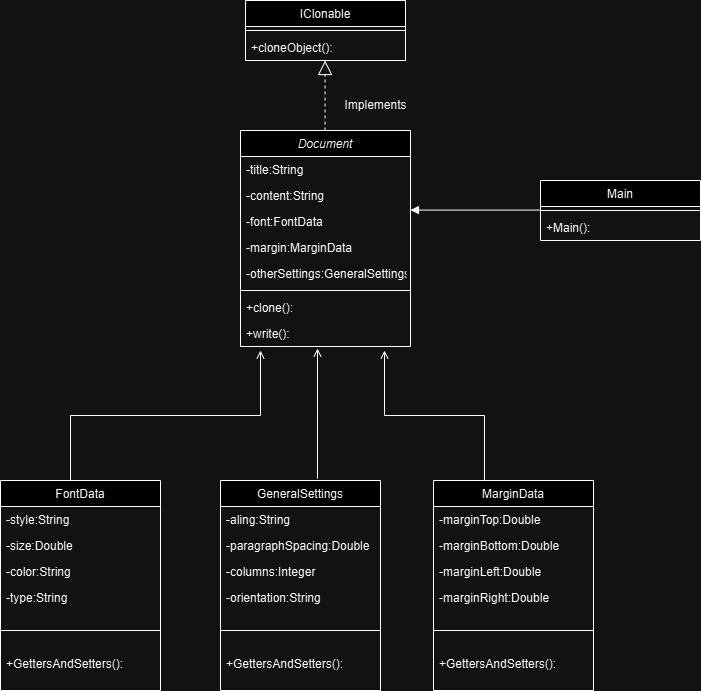

The diagram above was exported from draw.io. Its source (the exported page's mxGraphModel, read from the mxfile embedded in the PNG):
<mxGraphModel dx="2015" dy="1820" grid="1" gridSize="10" guides="1" tooltips="1" connect="1" arrows="1" fold="1" page="1" pageScale="1" pageWidth="827" pageHeight="1169" math="0" shadow="0">
  <root>
    <mxCell id="WIyWlLk6GJQsqaUBKTNV-0" />
    <mxCell id="WIyWlLk6GJQsqaUBKTNV-1" parent="WIyWlLk6GJQsqaUBKTNV-0" />
    <mxCell id="zkfFHV4jXpPFQw0GAbJ--0" value="Document" style="swimlane;fontStyle=2;align=center;verticalAlign=top;childLayout=stackLayout;horizontal=1;startSize=26;horizontalStack=0;resizeParent=1;resizeLast=0;collapsible=1;marginBottom=0;rounded=0;shadow=0;strokeWidth=1;" parent="WIyWlLk6GJQsqaUBKTNV-1" vertex="1">
      <mxGeometry x="220" y="40" width="170" height="216" as="geometry">
        <mxRectangle x="230" y="140" width="160" height="26" as="alternateBounds" />
      </mxGeometry>
    </mxCell>
    <mxCell id="zkfFHV4jXpPFQw0GAbJ--1" value="-title:String" style="text;align=left;verticalAlign=top;spacingLeft=4;spacingRight=4;overflow=hidden;rotatable=0;points=[[0,0.5],[1,0.5]];portConstraint=eastwest;" parent="zkfFHV4jXpPFQw0GAbJ--0" vertex="1">
      <mxGeometry y="26" width="170" height="26" as="geometry" />
    </mxCell>
    <mxCell id="zkfFHV4jXpPFQw0GAbJ--2" value="-content:String" style="text;align=left;verticalAlign=top;spacingLeft=4;spacingRight=4;overflow=hidden;rotatable=0;points=[[0,0.5],[1,0.5]];portConstraint=eastwest;rounded=0;shadow=0;html=0;" parent="zkfFHV4jXpPFQw0GAbJ--0" vertex="1">
      <mxGeometry y="52" width="170" height="26" as="geometry" />
    </mxCell>
    <mxCell id="zkfFHV4jXpPFQw0GAbJ--3" value="-font:FontData" style="text;align=left;verticalAlign=top;spacingLeft=4;spacingRight=4;overflow=hidden;rotatable=0;points=[[0,0.5],[1,0.5]];portConstraint=eastwest;rounded=0;shadow=0;html=0;" parent="zkfFHV4jXpPFQw0GAbJ--0" vertex="1">
      <mxGeometry y="78" width="170" height="26" as="geometry" />
    </mxCell>
    <mxCell id="Z-j33tD59Rw9svjpIEU_-43" value="-margin:MarginData" style="text;align=left;verticalAlign=top;spacingLeft=4;spacingRight=4;overflow=hidden;rotatable=0;points=[[0,0.5],[1,0.5]];portConstraint=eastwest;rounded=0;shadow=0;html=0;" vertex="1" parent="zkfFHV4jXpPFQw0GAbJ--0">
      <mxGeometry y="104" width="170" height="26" as="geometry" />
    </mxCell>
    <mxCell id="Z-j33tD59Rw9svjpIEU_-42" value="-otherSettings:GeneralSettings" style="text;align=left;verticalAlign=top;spacingLeft=4;spacingRight=4;overflow=hidden;rotatable=0;points=[[0,0.5],[1,0.5]];portConstraint=eastwest;rounded=0;shadow=0;html=0;" vertex="1" parent="zkfFHV4jXpPFQw0GAbJ--0">
      <mxGeometry y="130" width="170" height="26" as="geometry" />
    </mxCell>
    <mxCell id="zkfFHV4jXpPFQw0GAbJ--4" value="" style="line;html=1;strokeWidth=1;align=left;verticalAlign=middle;spacingTop=-1;spacingLeft=3;spacingRight=3;rotatable=0;labelPosition=right;points=[];portConstraint=eastwest;" parent="zkfFHV4jXpPFQw0GAbJ--0" vertex="1">
      <mxGeometry y="156" width="170" height="8" as="geometry" />
    </mxCell>
    <mxCell id="zkfFHV4jXpPFQw0GAbJ--5" value="+clone():" style="text;align=left;verticalAlign=top;spacingLeft=4;spacingRight=4;overflow=hidden;rotatable=0;points=[[0,0.5],[1,0.5]];portConstraint=eastwest;" parent="zkfFHV4jXpPFQw0GAbJ--0" vertex="1">
      <mxGeometry y="164" width="170" height="26" as="geometry" />
    </mxCell>
    <mxCell id="Z-j33tD59Rw9svjpIEU_-46" value="+write():" style="text;align=left;verticalAlign=top;spacingLeft=4;spacingRight=4;overflow=hidden;rotatable=0;points=[[0,0.5],[1,0.5]];portConstraint=eastwest;" vertex="1" parent="zkfFHV4jXpPFQw0GAbJ--0">
      <mxGeometry y="190" width="170" height="26" as="geometry" />
    </mxCell>
    <mxCell id="zkfFHV4jXpPFQw0GAbJ--13" value="MarginData" style="swimlane;fontStyle=0;align=center;verticalAlign=top;childLayout=stackLayout;horizontal=1;startSize=26;horizontalStack=0;resizeParent=1;resizeLast=0;collapsible=1;marginBottom=0;rounded=0;shadow=0;strokeWidth=1;" parent="WIyWlLk6GJQsqaUBKTNV-1" vertex="1">
      <mxGeometry x="413" y="390" width="160" height="210" as="geometry">
        <mxRectangle x="340" y="380" width="170" height="26" as="alternateBounds" />
      </mxGeometry>
    </mxCell>
    <mxCell id="Z-j33tD59Rw9svjpIEU_-23" value="-marginTop:Double" style="text;align=left;verticalAlign=top;spacingLeft=4;spacingRight=4;overflow=hidden;rotatable=0;points=[[0,0.5],[1,0.5]];portConstraint=eastwest;" vertex="1" parent="zkfFHV4jXpPFQw0GAbJ--13">
      <mxGeometry y="26" width="160" height="26" as="geometry" />
    </mxCell>
    <mxCell id="Z-j33tD59Rw9svjpIEU_-24" value="-marginBottom:Double" style="text;align=left;verticalAlign=top;spacingLeft=4;spacingRight=4;overflow=hidden;rotatable=0;points=[[0,0.5],[1,0.5]];portConstraint=eastwest;" vertex="1" parent="zkfFHV4jXpPFQw0GAbJ--13">
      <mxGeometry y="52" width="160" height="26" as="geometry" />
    </mxCell>
    <mxCell id="Z-j33tD59Rw9svjpIEU_-25" value="-marginLeft:Double" style="text;align=left;verticalAlign=top;spacingLeft=4;spacingRight=4;overflow=hidden;rotatable=0;points=[[0,0.5],[1,0.5]];portConstraint=eastwest;" vertex="1" parent="zkfFHV4jXpPFQw0GAbJ--13">
      <mxGeometry y="78" width="160" height="26" as="geometry" />
    </mxCell>
    <mxCell id="zkfFHV4jXpPFQw0GAbJ--14" value="-marginRight:Double" style="text;align=left;verticalAlign=top;spacingLeft=4;spacingRight=4;overflow=hidden;rotatable=0;points=[[0,0.5],[1,0.5]];portConstraint=eastwest;" parent="zkfFHV4jXpPFQw0GAbJ--13" vertex="1">
      <mxGeometry y="104" width="160" height="26" as="geometry" />
    </mxCell>
    <mxCell id="zkfFHV4jXpPFQw0GAbJ--15" value="" style="line;html=1;strokeWidth=1;align=left;verticalAlign=middle;spacingTop=-1;spacingLeft=3;spacingRight=3;rotatable=0;labelPosition=right;points=[];portConstraint=eastwest;" parent="zkfFHV4jXpPFQw0GAbJ--13" vertex="1">
      <mxGeometry y="130" width="160" height="40" as="geometry" />
    </mxCell>
    <mxCell id="Z-j33tD59Rw9svjpIEU_-27" value="+GettersAndSetters():" style="text;align=left;verticalAlign=top;spacingLeft=4;spacingRight=4;overflow=hidden;rotatable=0;points=[[0,0.5],[1,0.5]];portConstraint=eastwest;" vertex="1" parent="zkfFHV4jXpPFQw0GAbJ--13">
      <mxGeometry y="170" width="160" height="26" as="geometry" />
    </mxCell>
    <mxCell id="zkfFHV4jXpPFQw0GAbJ--17" value="IClonable" style="swimlane;fontStyle=0;align=center;verticalAlign=top;childLayout=stackLayout;horizontal=1;startSize=26;horizontalStack=0;resizeParent=1;resizeLast=0;collapsible=1;marginBottom=0;rounded=0;shadow=0;strokeWidth=1;" parent="WIyWlLk6GJQsqaUBKTNV-1" vertex="1">
      <mxGeometry x="225" y="-90" width="160" height="60" as="geometry">
        <mxRectangle x="550" y="140" width="160" height="26" as="alternateBounds" />
      </mxGeometry>
    </mxCell>
    <mxCell id="zkfFHV4jXpPFQw0GAbJ--23" value="" style="line;html=1;strokeWidth=1;align=left;verticalAlign=middle;spacingTop=-1;spacingLeft=3;spacingRight=3;rotatable=0;labelPosition=right;points=[];portConstraint=eastwest;" parent="zkfFHV4jXpPFQw0GAbJ--17" vertex="1">
      <mxGeometry y="26" width="160" height="8" as="geometry" />
    </mxCell>
    <mxCell id="zkfFHV4jXpPFQw0GAbJ--24" value="+cloneObject():" style="text;align=left;verticalAlign=top;spacingLeft=4;spacingRight=4;overflow=hidden;rotatable=0;points=[[0,0.5],[1,0.5]];portConstraint=eastwest;" parent="zkfFHV4jXpPFQw0GAbJ--17" vertex="1">
      <mxGeometry y="34" width="160" height="26" as="geometry" />
    </mxCell>
    <mxCell id="Z-j33tD59Rw9svjpIEU_-8" value="" style="endArrow=open;shadow=0;strokeWidth=1;rounded=0;curved=0;endFill=1;edgeStyle=elbowEdgeStyle;elbow=vertical;exitX=0.25;exitY=0;exitDx=0;exitDy=0;" edge="1" parent="WIyWlLk6GJQsqaUBKTNV-1">
      <mxGeometry x="0.5" y="41" relative="1" as="geometry">
        <mxPoint x="50.00000000000023" y="390" as="sourcePoint" />
        <mxPoint x="240" y="260" as="targetPoint" />
        <mxPoint x="-40" y="32" as="offset" />
      </mxGeometry>
    </mxCell>
    <mxCell id="Z-j33tD59Rw9svjpIEU_-13" value="" style="endArrow=open;shadow=0;strokeWidth=1;rounded=0;curved=0;endFill=1;edgeStyle=elbowEdgeStyle;elbow=vertical;" edge="1" parent="WIyWlLk6GJQsqaUBKTNV-1">
      <mxGeometry x="0.5" y="41" relative="1" as="geometry">
        <mxPoint x="297" y="388" as="sourcePoint" />
        <mxPoint x="297" y="258" as="targetPoint" />
        <mxPoint x="-40" y="32" as="offset" />
      </mxGeometry>
    </mxCell>
    <mxCell id="Z-j33tD59Rw9svjpIEU_-19" value="" style="endArrow=open;shadow=0;strokeWidth=1;rounded=0;curved=0;endFill=1;edgeStyle=elbowEdgeStyle;elbow=vertical;" edge="1" parent="WIyWlLk6GJQsqaUBKTNV-1">
      <mxGeometry x="0.5" y="41" relative="1" as="geometry">
        <mxPoint x="464" y="390" as="sourcePoint" />
        <mxPoint x="364" y="260" as="targetPoint" />
        <mxPoint x="-40" y="32" as="offset" />
      </mxGeometry>
    </mxCell>
    <mxCell id="Z-j33tD59Rw9svjpIEU_-28" value="GeneralSettings" style="swimlane;fontStyle=0;align=center;verticalAlign=top;childLayout=stackLayout;horizontal=1;startSize=26;horizontalStack=0;resizeParent=1;resizeLast=0;collapsible=1;marginBottom=0;rounded=0;shadow=0;strokeWidth=1;" vertex="1" parent="WIyWlLk6GJQsqaUBKTNV-1">
      <mxGeometry x="200" y="390" width="160" height="210" as="geometry">
        <mxRectangle x="340" y="380" width="170" height="26" as="alternateBounds" />
      </mxGeometry>
    </mxCell>
    <mxCell id="Z-j33tD59Rw9svjpIEU_-29" value="-aling:String" style="text;align=left;verticalAlign=top;spacingLeft=4;spacingRight=4;overflow=hidden;rotatable=0;points=[[0,0.5],[1,0.5]];portConstraint=eastwest;" vertex="1" parent="Z-j33tD59Rw9svjpIEU_-28">
      <mxGeometry y="26" width="160" height="26" as="geometry" />
    </mxCell>
    <mxCell id="Z-j33tD59Rw9svjpIEU_-30" value="-paragraphSpacing:Double" style="text;align=left;verticalAlign=top;spacingLeft=4;spacingRight=4;overflow=hidden;rotatable=0;points=[[0,0.5],[1,0.5]];portConstraint=eastwest;" vertex="1" parent="Z-j33tD59Rw9svjpIEU_-28">
      <mxGeometry y="52" width="160" height="26" as="geometry" />
    </mxCell>
    <mxCell id="Z-j33tD59Rw9svjpIEU_-31" value="-columns:Integer" style="text;align=left;verticalAlign=top;spacingLeft=4;spacingRight=4;overflow=hidden;rotatable=0;points=[[0,0.5],[1,0.5]];portConstraint=eastwest;" vertex="1" parent="Z-j33tD59Rw9svjpIEU_-28">
      <mxGeometry y="78" width="160" height="26" as="geometry" />
    </mxCell>
    <mxCell id="Z-j33tD59Rw9svjpIEU_-32" value="-orientation:String" style="text;align=left;verticalAlign=top;spacingLeft=4;spacingRight=4;overflow=hidden;rotatable=0;points=[[0,0.5],[1,0.5]];portConstraint=eastwest;" vertex="1" parent="Z-j33tD59Rw9svjpIEU_-28">
      <mxGeometry y="104" width="160" height="26" as="geometry" />
    </mxCell>
    <mxCell id="Z-j33tD59Rw9svjpIEU_-33" value="" style="line;html=1;strokeWidth=1;align=left;verticalAlign=middle;spacingTop=-1;spacingLeft=3;spacingRight=3;rotatable=0;labelPosition=right;points=[];portConstraint=eastwest;" vertex="1" parent="Z-j33tD59Rw9svjpIEU_-28">
      <mxGeometry y="130" width="160" height="40" as="geometry" />
    </mxCell>
    <mxCell id="Z-j33tD59Rw9svjpIEU_-34" value="+GettersAndSetters():" style="text;align=left;verticalAlign=top;spacingLeft=4;spacingRight=4;overflow=hidden;rotatable=0;points=[[0,0.5],[1,0.5]];portConstraint=eastwest;" vertex="1" parent="Z-j33tD59Rw9svjpIEU_-28">
      <mxGeometry y="170" width="160" height="26" as="geometry" />
    </mxCell>
    <mxCell id="Z-j33tD59Rw9svjpIEU_-35" value="FontData" style="swimlane;fontStyle=0;align=center;verticalAlign=top;childLayout=stackLayout;horizontal=1;startSize=26;horizontalStack=0;resizeParent=1;resizeLast=0;collapsible=1;marginBottom=0;rounded=0;shadow=0;strokeWidth=1;" vertex="1" parent="WIyWlLk6GJQsqaUBKTNV-1">
      <mxGeometry x="-20" y="390" width="160" height="210" as="geometry">
        <mxRectangle x="340" y="380" width="170" height="26" as="alternateBounds" />
      </mxGeometry>
    </mxCell>
    <mxCell id="Z-j33tD59Rw9svjpIEU_-36" value="-style:String" style="text;align=left;verticalAlign=top;spacingLeft=4;spacingRight=4;overflow=hidden;rotatable=0;points=[[0,0.5],[1,0.5]];portConstraint=eastwest;" vertex="1" parent="Z-j33tD59Rw9svjpIEU_-35">
      <mxGeometry y="26" width="160" height="26" as="geometry" />
    </mxCell>
    <mxCell id="Z-j33tD59Rw9svjpIEU_-37" value="-size:Double" style="text;align=left;verticalAlign=top;spacingLeft=4;spacingRight=4;overflow=hidden;rotatable=0;points=[[0,0.5],[1,0.5]];portConstraint=eastwest;" vertex="1" parent="Z-j33tD59Rw9svjpIEU_-35">
      <mxGeometry y="52" width="160" height="26" as="geometry" />
    </mxCell>
    <mxCell id="Z-j33tD59Rw9svjpIEU_-38" value="-color:String" style="text;align=left;verticalAlign=top;spacingLeft=4;spacingRight=4;overflow=hidden;rotatable=0;points=[[0,0.5],[1,0.5]];portConstraint=eastwest;" vertex="1" parent="Z-j33tD59Rw9svjpIEU_-35">
      <mxGeometry y="78" width="160" height="26" as="geometry" />
    </mxCell>
    <mxCell id="Z-j33tD59Rw9svjpIEU_-39" value="-type:String" style="text;align=left;verticalAlign=top;spacingLeft=4;spacingRight=4;overflow=hidden;rotatable=0;points=[[0,0.5],[1,0.5]];portConstraint=eastwest;" vertex="1" parent="Z-j33tD59Rw9svjpIEU_-35">
      <mxGeometry y="104" width="160" height="26" as="geometry" />
    </mxCell>
    <mxCell id="Z-j33tD59Rw9svjpIEU_-40" value="" style="line;html=1;strokeWidth=1;align=left;verticalAlign=middle;spacingTop=-1;spacingLeft=3;spacingRight=3;rotatable=0;labelPosition=right;points=[];portConstraint=eastwest;" vertex="1" parent="Z-j33tD59Rw9svjpIEU_-35">
      <mxGeometry y="130" width="160" height="40" as="geometry" />
    </mxCell>
    <mxCell id="Z-j33tD59Rw9svjpIEU_-41" value="+GettersAndSetters():" style="text;align=left;verticalAlign=top;spacingLeft=4;spacingRight=4;overflow=hidden;rotatable=0;points=[[0,0.5],[1,0.5]];portConstraint=eastwest;" vertex="1" parent="Z-j33tD59Rw9svjpIEU_-35">
      <mxGeometry y="170" width="160" height="26" as="geometry" />
    </mxCell>
    <mxCell id="Z-j33tD59Rw9svjpIEU_-47" value="" style="endArrow=block;dashed=1;endFill=0;endSize=12;html=1;rounded=0;" edge="1" parent="WIyWlLk6GJQsqaUBKTNV-1">
      <mxGeometry width="160" relative="1" as="geometry">
        <mxPoint x="304.58000000000004" y="40" as="sourcePoint" />
        <mxPoint x="304.58000000000004" y="-30" as="targetPoint" />
      </mxGeometry>
    </mxCell>
    <mxCell id="Z-j33tD59Rw9svjpIEU_-48" value="Implements" style="text;html=1;align=center;verticalAlign=middle;resizable=0;points=[];autosize=1;strokeColor=none;fillColor=none;" vertex="1" parent="WIyWlLk6GJQsqaUBKTNV-1">
      <mxGeometry x="310" width="90" height="30" as="geometry" />
    </mxCell>
    <mxCell id="Z-j33tD59Rw9svjpIEU_-49" value="Main" style="swimlane;fontStyle=0;align=center;verticalAlign=top;childLayout=stackLayout;horizontal=1;startSize=26;horizontalStack=0;resizeParent=1;resizeLast=0;collapsible=1;marginBottom=0;rounded=0;shadow=0;strokeWidth=1;" vertex="1" parent="WIyWlLk6GJQsqaUBKTNV-1">
      <mxGeometry x="520" y="90" width="160" height="60" as="geometry">
        <mxRectangle x="550" y="140" width="160" height="26" as="alternateBounds" />
      </mxGeometry>
    </mxCell>
    <mxCell id="Z-j33tD59Rw9svjpIEU_-50" value="" style="line;html=1;strokeWidth=1;align=left;verticalAlign=middle;spacingTop=-1;spacingLeft=3;spacingRight=3;rotatable=0;labelPosition=right;points=[];portConstraint=eastwest;" vertex="1" parent="Z-j33tD59Rw9svjpIEU_-49">
      <mxGeometry y="26" width="160" height="8" as="geometry" />
    </mxCell>
    <mxCell id="Z-j33tD59Rw9svjpIEU_-51" value="+Main():" style="text;align=left;verticalAlign=top;spacingLeft=4;spacingRight=4;overflow=hidden;rotatable=0;points=[[0,0.5],[1,0.5]];portConstraint=eastwest;" vertex="1" parent="Z-j33tD59Rw9svjpIEU_-49">
      <mxGeometry y="34" width="160" height="26" as="geometry" />
    </mxCell>
    <mxCell id="Z-j33tD59Rw9svjpIEU_-52" value="" style="endArrow=block;endFill=1;html=1;edgeStyle=orthogonalEdgeStyle;align=left;verticalAlign=top;rounded=0;" edge="1" parent="WIyWlLk6GJQsqaUBKTNV-1">
      <mxGeometry x="-1" relative="1" as="geometry">
        <mxPoint x="520" y="119.58" as="sourcePoint" />
        <mxPoint x="390" y="119.58" as="targetPoint" />
      </mxGeometry>
    </mxCell>
  </root>
</mxGraphModel>